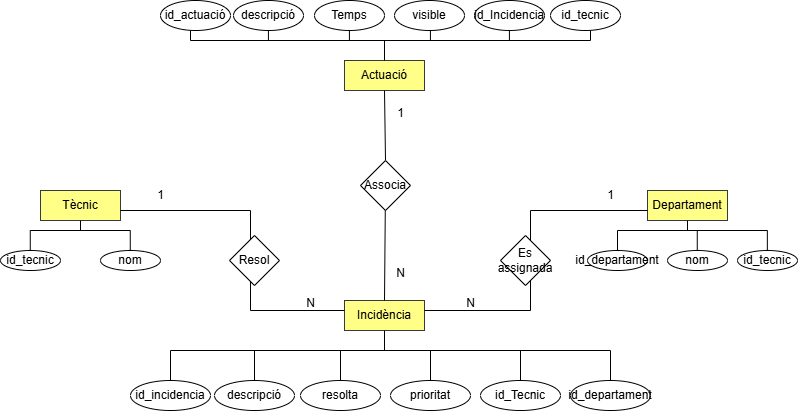

The diagram above was exported from draw.io. Its source (the exported page's mxGraphModel, read from the mxfile embedded in the PNG):
<mxGraphModel dx="1235" dy="655" grid="1" gridSize="10" guides="1" tooltips="1" connect="1" arrows="1" fold="1" page="1" pageScale="1" pageWidth="827" pageHeight="1169" math="0" shadow="0">
  <root>
    <mxCell id="0" />
    <mxCell id="1" parent="0" />
    <mxCell id="kM8EFrfnI9sURUWTe_G_-1" value="Incidència" style="rounded=0;whiteSpace=wrap;html=1;fillColor=#ffff88;strokeColor=#36393d;" vertex="1" parent="1">
      <mxGeometry x="374" y="390" width="80" height="30" as="geometry" />
    </mxCell>
    <mxCell id="kM8EFrfnI9sURUWTe_G_-2" value="Tècnic" style="rounded=0;whiteSpace=wrap;html=1;fillColor=#ffff88;strokeColor=#36393d;" vertex="1" parent="1">
      <mxGeometry x="70" y="280" width="80" height="30" as="geometry" />
    </mxCell>
    <mxCell id="kM8EFrfnI9sURUWTe_G_-4" value="Actuació" style="rounded=0;whiteSpace=wrap;html=1;fillColor=#ffff88;strokeColor=#36393d;" vertex="1" parent="1">
      <mxGeometry x="374" y="150" width="80" height="30" as="geometry" />
    </mxCell>
    <mxCell id="kM8EFrfnI9sURUWTe_G_-5" value="" style="endArrow=none;html=1;rounded=0;exitX=0.5;exitY=1;exitDx=0;exitDy=0;" edge="1" parent="1" source="kM8EFrfnI9sURUWTe_G_-1">
      <mxGeometry width="50" height="50" relative="1" as="geometry">
        <mxPoint x="390" y="350" as="sourcePoint" />
        <mxPoint x="414" y="440" as="targetPoint" />
      </mxGeometry>
    </mxCell>
    <mxCell id="kM8EFrfnI9sURUWTe_G_-6" value="" style="endArrow=none;html=1;rounded=0;" edge="1" parent="1">
      <mxGeometry width="50" height="50" relative="1" as="geometry">
        <mxPoint x="200" y="440" as="sourcePoint" />
        <mxPoint x="640" y="440" as="targetPoint" />
      </mxGeometry>
    </mxCell>
    <mxCell id="kM8EFrfnI9sURUWTe_G_-7" value="" style="endArrow=none;html=1;rounded=0;" edge="1" parent="1">
      <mxGeometry width="50" height="50" relative="1" as="geometry">
        <mxPoint x="200" y="470" as="sourcePoint" />
        <mxPoint x="200" y="440" as="targetPoint" />
      </mxGeometry>
    </mxCell>
    <mxCell id="kM8EFrfnI9sURUWTe_G_-9" value="id_incidencia" style="ellipse;whiteSpace=wrap;html=1;" vertex="1" parent="1">
      <mxGeometry x="160" y="470" width="80" height="30" as="geometry" />
    </mxCell>
    <mxCell id="kM8EFrfnI9sURUWTe_G_-10" value="" style="endArrow=none;html=1;rounded=0;" edge="1" parent="1">
      <mxGeometry width="50" height="50" relative="1" as="geometry">
        <mxPoint x="284" y="470" as="sourcePoint" />
        <mxPoint x="284" y="440" as="targetPoint" />
      </mxGeometry>
    </mxCell>
    <mxCell id="kM8EFrfnI9sURUWTe_G_-11" value="descripció" style="ellipse;whiteSpace=wrap;html=1;" vertex="1" parent="1">
      <mxGeometry x="244" y="470" width="80" height="30" as="geometry" />
    </mxCell>
    <mxCell id="kM8EFrfnI9sURUWTe_G_-12" value="" style="endArrow=none;html=1;rounded=0;" edge="1" parent="1">
      <mxGeometry width="50" height="50" relative="1" as="geometry">
        <mxPoint x="370" y="470" as="sourcePoint" />
        <mxPoint x="370" y="440" as="targetPoint" />
      </mxGeometry>
    </mxCell>
    <mxCell id="kM8EFrfnI9sURUWTe_G_-13" value="resolta" style="ellipse;whiteSpace=wrap;html=1;" vertex="1" parent="1">
      <mxGeometry x="330" y="470" width="80" height="30" as="geometry" />
    </mxCell>
    <mxCell id="kM8EFrfnI9sURUWTe_G_-14" value="" style="endArrow=none;html=1;rounded=0;" edge="1" parent="1">
      <mxGeometry width="50" height="50" relative="1" as="geometry">
        <mxPoint x="460" y="470" as="sourcePoint" />
        <mxPoint x="460" y="440" as="targetPoint" />
      </mxGeometry>
    </mxCell>
    <mxCell id="kM8EFrfnI9sURUWTe_G_-15" value="prioritat" style="ellipse;whiteSpace=wrap;html=1;" vertex="1" parent="1">
      <mxGeometry x="420" y="470" width="80" height="30" as="geometry" />
    </mxCell>
    <mxCell id="kM8EFrfnI9sURUWTe_G_-16" value="" style="endArrow=none;html=1;rounded=0;" edge="1" parent="1">
      <mxGeometry width="50" height="50" relative="1" as="geometry">
        <mxPoint x="550" y="470" as="sourcePoint" />
        <mxPoint x="550" y="440" as="targetPoint" />
      </mxGeometry>
    </mxCell>
    <mxCell id="kM8EFrfnI9sURUWTe_G_-17" value="id_Tecnic" style="ellipse;whiteSpace=wrap;html=1;" vertex="1" parent="1">
      <mxGeometry x="510" y="470" width="80" height="30" as="geometry" />
    </mxCell>
    <mxCell id="kM8EFrfnI9sURUWTe_G_-18" value="" style="endArrow=none;html=1;rounded=0;" edge="1" parent="1">
      <mxGeometry width="50" height="50" relative="1" as="geometry">
        <mxPoint x="640" y="470" as="sourcePoint" />
        <mxPoint x="640" y="440" as="targetPoint" />
      </mxGeometry>
    </mxCell>
    <mxCell id="kM8EFrfnI9sURUWTe_G_-19" value="id_departament" style="ellipse;whiteSpace=wrap;html=1;" vertex="1" parent="1">
      <mxGeometry x="600" y="470" width="80" height="30" as="geometry" />
    </mxCell>
    <mxCell id="kM8EFrfnI9sURUWTe_G_-20" value="" style="endArrow=none;html=1;rounded=0;" edge="1" parent="1">
      <mxGeometry width="50" height="50" relative="1" as="geometry">
        <mxPoint x="110" y="320" as="sourcePoint" />
        <mxPoint x="110" y="310" as="targetPoint" />
        <Array as="points" />
      </mxGeometry>
    </mxCell>
    <mxCell id="kM8EFrfnI9sURUWTe_G_-21" value="" style="endArrow=none;html=1;rounded=0;" edge="1" parent="1">
      <mxGeometry width="50" height="50" relative="1" as="geometry">
        <mxPoint x="59.760000000000005" y="320" as="sourcePoint" />
        <mxPoint x="159.76" y="320" as="targetPoint" />
      </mxGeometry>
    </mxCell>
    <mxCell id="kM8EFrfnI9sURUWTe_G_-22" value="" style="endArrow=none;html=1;rounded=0;" edge="1" parent="1">
      <mxGeometry width="50" height="50" relative="1" as="geometry">
        <mxPoint x="59.760000000000005" y="340" as="sourcePoint" />
        <mxPoint x="59.760000000000005" y="320" as="targetPoint" />
      </mxGeometry>
    </mxCell>
    <mxCell id="kM8EFrfnI9sURUWTe_G_-23" value="" style="endArrow=none;html=1;rounded=0;" edge="1" parent="1">
      <mxGeometry width="50" height="50" relative="1" as="geometry">
        <mxPoint x="159.76" y="340" as="sourcePoint" />
        <mxPoint x="159.76" y="320" as="targetPoint" />
      </mxGeometry>
    </mxCell>
    <mxCell id="kM8EFrfnI9sURUWTe_G_-24" value="id_tecnic" style="ellipse;whiteSpace=wrap;html=1;" vertex="1" parent="1">
      <mxGeometry x="30" y="340" width="60" height="20" as="geometry" />
    </mxCell>
    <mxCell id="kM8EFrfnI9sURUWTe_G_-25" value="nom" style="ellipse;whiteSpace=wrap;html=1;" vertex="1" parent="1">
      <mxGeometry x="130" y="340" width="60" height="20" as="geometry" />
    </mxCell>
    <mxCell id="kM8EFrfnI9sURUWTe_G_-26" value="Departament" style="rounded=0;whiteSpace=wrap;html=1;fillColor=#ffff88;strokeColor=#36393d;" vertex="1" parent="1">
      <mxGeometry x="677" y="280" width="80" height="30" as="geometry" />
    </mxCell>
    <mxCell id="kM8EFrfnI9sURUWTe_G_-27" value="" style="endArrow=none;html=1;rounded=0;" edge="1" parent="1">
      <mxGeometry width="50" height="50" relative="1" as="geometry">
        <mxPoint x="717" y="320" as="sourcePoint" />
        <mxPoint x="717" y="310" as="targetPoint" />
        <Array as="points" />
      </mxGeometry>
    </mxCell>
    <mxCell id="kM8EFrfnI9sURUWTe_G_-28" value="" style="endArrow=none;html=1;rounded=0;" edge="1" parent="1">
      <mxGeometry width="50" height="50" relative="1" as="geometry">
        <mxPoint x="647" y="320" as="sourcePoint" />
        <mxPoint x="797" y="320" as="targetPoint" />
      </mxGeometry>
    </mxCell>
    <mxCell id="kM8EFrfnI9sURUWTe_G_-29" value="" style="endArrow=none;html=1;rounded=0;" edge="1" parent="1">
      <mxGeometry width="50" height="50" relative="1" as="geometry">
        <mxPoint x="647" y="340" as="sourcePoint" />
        <mxPoint x="647" y="320" as="targetPoint" />
      </mxGeometry>
    </mxCell>
    <mxCell id="kM8EFrfnI9sURUWTe_G_-30" value="" style="endArrow=none;html=1;rounded=0;" edge="1" parent="1">
      <mxGeometry width="50" height="50" relative="1" as="geometry">
        <mxPoint x="726.76" y="340" as="sourcePoint" />
        <mxPoint x="726.76" y="320" as="targetPoint" />
      </mxGeometry>
    </mxCell>
    <mxCell id="kM8EFrfnI9sURUWTe_G_-31" value="id_departament" style="ellipse;whiteSpace=wrap;html=1;" vertex="1" parent="1">
      <mxGeometry x="617" y="340" width="60" height="20" as="geometry" />
    </mxCell>
    <mxCell id="kM8EFrfnI9sURUWTe_G_-32" value="nom" style="ellipse;whiteSpace=wrap;html=1;" vertex="1" parent="1">
      <mxGeometry x="697" y="340" width="60" height="20" as="geometry" />
    </mxCell>
    <mxCell id="kM8EFrfnI9sURUWTe_G_-37" value="" style="endArrow=none;html=1;rounded=0;" edge="1" parent="1">
      <mxGeometry width="50" height="50" relative="1" as="geometry">
        <mxPoint x="796.85" y="340" as="sourcePoint" />
        <mxPoint x="796.85" y="320" as="targetPoint" />
      </mxGeometry>
    </mxCell>
    <mxCell id="kM8EFrfnI9sURUWTe_G_-38" value="id_tecnic" style="ellipse;whiteSpace=wrap;html=1;" vertex="1" parent="1">
      <mxGeometry x="767" y="340" width="60" height="20" as="geometry" />
    </mxCell>
    <mxCell id="kM8EFrfnI9sURUWTe_G_-39" value="" style="endArrow=none;html=1;rounded=0;" edge="1" parent="1">
      <mxGeometry width="50" height="50" relative="1" as="geometry">
        <mxPoint x="414" y="150" as="sourcePoint" />
        <mxPoint x="414" y="130" as="targetPoint" />
      </mxGeometry>
    </mxCell>
    <mxCell id="kM8EFrfnI9sURUWTe_G_-40" value="" style="endArrow=none;html=1;rounded=0;" edge="1" parent="1">
      <mxGeometry width="50" height="50" relative="1" as="geometry">
        <mxPoint x="220" y="130" as="sourcePoint" />
        <mxPoint x="620" y="130" as="targetPoint" />
      </mxGeometry>
    </mxCell>
    <mxCell id="kM8EFrfnI9sURUWTe_G_-41" value="id_actuació" style="ellipse;whiteSpace=wrap;html=1;" vertex="1" parent="1">
      <mxGeometry x="190" y="90" width="70" height="30" as="geometry" />
    </mxCell>
    <mxCell id="kM8EFrfnI9sURUWTe_G_-42" value="descripció&lt;span style=&quot;color: rgba(0, 0, 0, 0); font-family: monospace; font-size: 0px; text-align: start; text-wrap-mode: nowrap;&quot;&gt;%3CmxGraphModel%3E%3Croot%3E%3CmxCell%20id%3D%220%22%2F%3E%3CmxCell%20id%3D%221%22%20parent%3D%220%22%2F%3E%3CmxCell%20id%3D%222%22%20value%3D%22id_actuaci%C3%B3%22%20style%3D%22ellipse%3BwhiteSpace%3Dwrap%3Bhtml%3D1%3B%22%20vertex%3D%221%22%20parent%3D%221%22%3E%3CmxGeometry%20x%3D%22160%22%20y%3D%2290%22%20width%3D%2270%22%20height%3D%2230%22%20as%3D%22geometry%22%2F%3E%3C%2FmxCell%3E%3C%2Froot%3E%3C%2FmxGraphModel%3E&lt;/span&gt;" style="ellipse;whiteSpace=wrap;html=1;" vertex="1" parent="1">
      <mxGeometry x="263" y="90" width="70" height="30" as="geometry" />
    </mxCell>
    <mxCell id="kM8EFrfnI9sURUWTe_G_-43" value="Temps" style="ellipse;whiteSpace=wrap;html=1;" vertex="1" parent="1">
      <mxGeometry x="344" y="90" width="70" height="30" as="geometry" />
    </mxCell>
    <mxCell id="kM8EFrfnI9sURUWTe_G_-44" value="visible" style="ellipse;whiteSpace=wrap;html=1;" vertex="1" parent="1">
      <mxGeometry x="424" y="90" width="70" height="30" as="geometry" />
    </mxCell>
    <mxCell id="kM8EFrfnI9sURUWTe_G_-45" value="id_Incidencia" style="ellipse;whiteSpace=wrap;html=1;" vertex="1" parent="1">
      <mxGeometry x="504" y="90" width="70" height="30" as="geometry" />
    </mxCell>
    <mxCell id="kM8EFrfnI9sURUWTe_G_-46" value="id_tecnic" style="ellipse;whiteSpace=wrap;html=1;" vertex="1" parent="1">
      <mxGeometry x="580" y="90" width="70" height="30" as="geometry" />
    </mxCell>
    <mxCell id="kM8EFrfnI9sURUWTe_G_-48" value="" style="endArrow=none;html=1;rounded=0;entryX=0.5;entryY=1;entryDx=0;entryDy=0;" edge="1" parent="1">
      <mxGeometry width="50" height="50" relative="1" as="geometry">
        <mxPoint x="620" y="130" as="sourcePoint" />
        <mxPoint x="620.0000000000001" y="120" as="targetPoint" />
      </mxGeometry>
    </mxCell>
    <mxCell id="kM8EFrfnI9sURUWTe_G_-49" value="" style="endArrow=none;html=1;rounded=0;entryX=0.5;entryY=1;entryDx=0;entryDy=0;" edge="1" parent="1">
      <mxGeometry width="50" height="50" relative="1" as="geometry">
        <mxPoint x="538.92" y="130" as="sourcePoint" />
        <mxPoint x="538.9200000000001" y="120" as="targetPoint" />
      </mxGeometry>
    </mxCell>
    <mxCell id="kM8EFrfnI9sURUWTe_G_-50" value="" style="endArrow=none;html=1;rounded=0;entryX=0.5;entryY=1;entryDx=0;entryDy=0;" edge="1" parent="1">
      <mxGeometry width="50" height="50" relative="1" as="geometry">
        <mxPoint x="459.91999999999996" y="130" as="sourcePoint" />
        <mxPoint x="459.9200000000001" y="120" as="targetPoint" />
      </mxGeometry>
    </mxCell>
    <mxCell id="kM8EFrfnI9sURUWTe_G_-51" value="" style="endArrow=none;html=1;rounded=0;entryX=0.5;entryY=1;entryDx=0;entryDy=0;" edge="1" parent="1">
      <mxGeometry width="50" height="50" relative="1" as="geometry">
        <mxPoint x="378.91999999999996" y="130" as="sourcePoint" />
        <mxPoint x="378.9200000000001" y="120" as="targetPoint" />
      </mxGeometry>
    </mxCell>
    <mxCell id="kM8EFrfnI9sURUWTe_G_-52" value="" style="endArrow=none;html=1;rounded=0;entryX=0.5;entryY=1;entryDx=0;entryDy=0;" edge="1" parent="1">
      <mxGeometry width="50" height="50" relative="1" as="geometry">
        <mxPoint x="297.91999999999996" y="130" as="sourcePoint" />
        <mxPoint x="297.9200000000001" y="120" as="targetPoint" />
      </mxGeometry>
    </mxCell>
    <mxCell id="kM8EFrfnI9sURUWTe_G_-53" value="" style="endArrow=none;html=1;rounded=0;entryX=0.5;entryY=1;entryDx=0;entryDy=0;" edge="1" parent="1">
      <mxGeometry width="50" height="50" relative="1" as="geometry">
        <mxPoint x="219.99999999999997" y="130" as="sourcePoint" />
        <mxPoint x="220.00000000000009" y="120" as="targetPoint" />
      </mxGeometry>
    </mxCell>
    <mxCell id="kM8EFrfnI9sURUWTe_G_-54" value="" style="endArrow=none;html=1;rounded=0;exitX=0.5;exitY=0;exitDx=0;exitDy=0;" edge="1" parent="1" source="kM8EFrfnI9sURUWTe_G_-58">
      <mxGeometry width="50" height="50" relative="1" as="geometry">
        <mxPoint x="364" y="230" as="sourcePoint" />
        <mxPoint x="414" y="180" as="targetPoint" />
      </mxGeometry>
    </mxCell>
    <mxCell id="kM8EFrfnI9sURUWTe_G_-59" value="" style="endArrow=none;html=1;rounded=0;exitX=0.5;exitY=0;exitDx=0;exitDy=0;" edge="1" parent="1" source="kM8EFrfnI9sURUWTe_G_-1" target="kM8EFrfnI9sURUWTe_G_-58">
      <mxGeometry width="50" height="50" relative="1" as="geometry">
        <mxPoint x="414" y="390" as="sourcePoint" />
        <mxPoint x="414" y="180" as="targetPoint" />
      </mxGeometry>
    </mxCell>
    <mxCell id="kM8EFrfnI9sURUWTe_G_-58" value="Associa" style="rhombus;whiteSpace=wrap;html=1;" vertex="1" parent="1">
      <mxGeometry x="390" y="250" width="50" height="50" as="geometry" />
    </mxCell>
    <mxCell id="kM8EFrfnI9sURUWTe_G_-62" value="1" style="text;html=1;align=center;verticalAlign=middle;resizable=0;points=[];autosize=1;strokeColor=none;fillColor=none;" vertex="1" parent="1">
      <mxGeometry x="415" y="188" width="30" height="30" as="geometry" />
    </mxCell>
    <mxCell id="kM8EFrfnI9sURUWTe_G_-63" value="N" style="text;html=1;align=center;verticalAlign=middle;resizable=0;points=[];autosize=1;strokeColor=none;fillColor=none;" vertex="1" parent="1">
      <mxGeometry x="415" y="348" width="30" height="30" as="geometry" />
    </mxCell>
    <mxCell id="kM8EFrfnI9sURUWTe_G_-64" value="" style="endArrow=none;html=1;rounded=0;exitX=1;exitY=0.5;exitDx=0;exitDy=0;" edge="1" parent="1">
      <mxGeometry width="50" height="50" relative="1" as="geometry">
        <mxPoint x="150" y="300" as="sourcePoint" />
        <mxPoint x="280" y="300" as="targetPoint" />
      </mxGeometry>
    </mxCell>
    <mxCell id="kM8EFrfnI9sURUWTe_G_-65" value="" style="endArrow=none;html=1;rounded=0;" edge="1" parent="1">
      <mxGeometry width="50" height="50" relative="1" as="geometry">
        <mxPoint x="280" y="300" as="sourcePoint" />
        <mxPoint x="280" y="400" as="targetPoint" />
      </mxGeometry>
    </mxCell>
    <mxCell id="kM8EFrfnI9sURUWTe_G_-66" value="" style="endArrow=none;html=1;rounded=0;" edge="1" parent="1">
      <mxGeometry width="50" height="50" relative="1" as="geometry">
        <mxPoint x="280" y="400" as="sourcePoint" />
        <mxPoint x="374" y="400" as="targetPoint" />
      </mxGeometry>
    </mxCell>
    <mxCell id="kM8EFrfnI9sURUWTe_G_-67" value="" style="endArrow=none;html=1;rounded=0;entryX=0;entryY=0.5;entryDx=0;entryDy=0;" edge="1" parent="1">
      <mxGeometry width="50" height="50" relative="1" as="geometry">
        <mxPoint x="560" y="300" as="sourcePoint" />
        <mxPoint x="677" y="300" as="targetPoint" />
      </mxGeometry>
    </mxCell>
    <mxCell id="kM8EFrfnI9sURUWTe_G_-68" value="" style="endArrow=none;html=1;rounded=0;" edge="1" parent="1">
      <mxGeometry width="50" height="50" relative="1" as="geometry">
        <mxPoint x="560" y="300" as="sourcePoint" />
        <mxPoint x="560" y="400" as="targetPoint" />
      </mxGeometry>
    </mxCell>
    <mxCell id="kM8EFrfnI9sURUWTe_G_-69" value="" style="endArrow=none;html=1;rounded=0;" edge="1" parent="1">
      <mxGeometry width="50" height="50" relative="1" as="geometry">
        <mxPoint x="454" y="400" as="sourcePoint" />
        <mxPoint x="560" y="400" as="targetPoint" />
      </mxGeometry>
    </mxCell>
    <mxCell id="kM8EFrfnI9sURUWTe_G_-70" value="Resol" style="rhombus;whiteSpace=wrap;html=1;" vertex="1" parent="1">
      <mxGeometry x="259" y="325" width="50" height="50" as="geometry" />
    </mxCell>
    <mxCell id="kM8EFrfnI9sURUWTe_G_-71" value="Es assignada" style="rhombus;whiteSpace=wrap;html=1;" vertex="1" parent="1">
      <mxGeometry x="530" y="325" width="50" height="50" as="geometry" />
    </mxCell>
    <mxCell id="kM8EFrfnI9sURUWTe_G_-72" value="1" style="text;html=1;align=center;verticalAlign=middle;resizable=0;points=[];autosize=1;strokeColor=none;fillColor=none;" vertex="1" parent="1">
      <mxGeometry x="175" y="270" width="30" height="30" as="geometry" />
    </mxCell>
    <mxCell id="kM8EFrfnI9sURUWTe_G_-73" value="N" style="text;html=1;align=center;verticalAlign=middle;resizable=0;points=[];autosize=1;strokeColor=none;fillColor=none;" vertex="1" parent="1">
      <mxGeometry x="325" y="378" width="30" height="30" as="geometry" />
    </mxCell>
    <mxCell id="kM8EFrfnI9sURUWTe_G_-74" value="1" style="text;html=1;align=center;verticalAlign=middle;resizable=0;points=[];autosize=1;strokeColor=none;fillColor=none;" vertex="1" parent="1">
      <mxGeometry x="625" y="270" width="30" height="30" as="geometry" />
    </mxCell>
    <mxCell id="kM8EFrfnI9sURUWTe_G_-75" value="N" style="text;html=1;align=center;verticalAlign=middle;resizable=0;points=[];autosize=1;strokeColor=none;fillColor=none;" vertex="1" parent="1">
      <mxGeometry x="485" y="378" width="30" height="30" as="geometry" />
    </mxCell>
  </root>
</mxGraphModel>